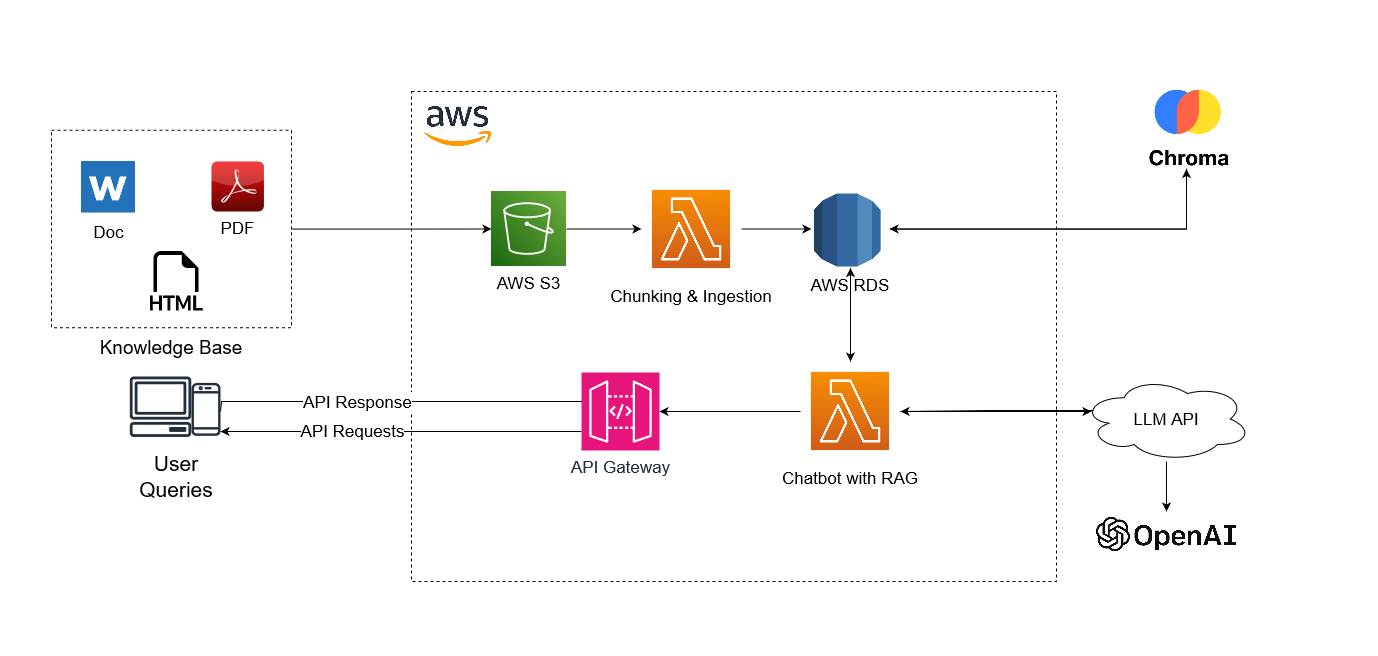

The diagram above was exported from draw.io. Its source (the exported page's mxGraphModel, read from the mxfile embedded in the PNG):
<mxGraphModel dx="2213" dy="1960" grid="1" gridSize="10" guides="1" tooltips="1" connect="1" arrows="1" fold="1" page="1" pageScale="1" pageWidth="850" pageHeight="1100" math="0" shadow="0">
  <root>
    <mxCell id="0" />
    <mxCell id="1" parent="0" />
    <mxCell id="n-A1tREfwqPVyzM1HSBB-9" value="" style="rounded=0;whiteSpace=wrap;html=1;fillColor=none;dashed=1;strokeColor=#000000;" vertex="1" parent="1">
      <mxGeometry x="-250" y="-51.25" width="240" height="197.5" as="geometry" />
    </mxCell>
    <mxCell id="n-A1tREfwqPVyzM1HSBB-11" value="" style="rounded=0;whiteSpace=wrap;html=1;fillColor=none;dashed=1;strokeColor=#000000;" vertex="1" parent="1">
      <mxGeometry x="110" y="-90" width="645" height="490" as="geometry" />
    </mxCell>
    <mxCell id="n-A1tREfwqPVyzM1HSBB-13" style="edgeStyle=orthogonalEdgeStyle;rounded=0;orthogonalLoop=1;jettySize=auto;html=1;" edge="1" parent="1" source="n-A1tREfwqPVyzM1HSBB-2" target="n-A1tREfwqPVyzM1HSBB-5">
      <mxGeometry relative="1" as="geometry" />
    </mxCell>
    <mxCell id="n-A1tREfwqPVyzM1HSBB-2" value="Chunking &amp; Ingestion" style="shape=image;imageAspect=0;aspect=fixed;verticalLabelPosition=bottom;verticalAlign=top;image=https://intuitive.cloud/media/76b24c73c897f80467f0139b8249e167.png;fontSize=17;" vertex="1" parent="1">
      <mxGeometry x="340" y="-2.5" width="100" height="100" as="geometry" />
    </mxCell>
    <mxCell id="n-A1tREfwqPVyzM1HSBB-23" style="edgeStyle=orthogonalEdgeStyle;rounded=0;orthogonalLoop=1;jettySize=auto;html=1;" edge="1" parent="1" source="n-A1tREfwqPVyzM1HSBB-3" target="n-A1tREfwqPVyzM1HSBB-22">
      <mxGeometry relative="1" as="geometry">
        <Array as="points">
          <mxPoint x="190" y="250" />
          <mxPoint x="190" y="250" />
        </Array>
      </mxGeometry>
    </mxCell>
    <mxCell id="n-A1tREfwqPVyzM1HSBB-24" value="API Requests " style="edgeLabel;html=1;align=center;verticalAlign=middle;resizable=0;points=[];fontSize=17;" vertex="1" connectable="0" parent="n-A1tREfwqPVyzM1HSBB-23">
      <mxGeometry x="0.1528" y="-1" relative="1" as="geometry">
        <mxPoint x="-21" as="offset" />
      </mxGeometry>
    </mxCell>
    <mxCell id="n-A1tREfwqPVyzM1HSBB-45" style="edgeStyle=orthogonalEdgeStyle;rounded=0;orthogonalLoop=1;jettySize=auto;html=1;entryX=1;entryY=0.5;entryDx=0;entryDy=0;" edge="1" parent="1" source="n-A1tREfwqPVyzM1HSBB-4" target="n-A1tREfwqPVyzM1HSBB-5">
      <mxGeometry relative="1" as="geometry">
        <Array as="points">
          <mxPoint x="885" y="48" />
        </Array>
      </mxGeometry>
    </mxCell>
    <mxCell id="n-A1tREfwqPVyzM1HSBB-4" value="" style="shape=image;imageAspect=0;aspect=fixed;verticalLabelPosition=bottom;verticalAlign=top;image=https://miro.medium.com/v2/resize:fit:1044/1*d2XUNgrLw7687CDfXx9-Dw.png;" vertex="1" parent="1">
      <mxGeometry x="840" y="-97.49000000000001" width="90" height="84.99" as="geometry" />
    </mxCell>
    <mxCell id="n-A1tREfwqPVyzM1HSBB-43" style="edgeStyle=orthogonalEdgeStyle;rounded=0;orthogonalLoop=1;jettySize=auto;html=1;entryX=0.5;entryY=1;entryDx=0;entryDy=0;" edge="1" parent="1" source="n-A1tREfwqPVyzM1HSBB-5" target="n-A1tREfwqPVyzM1HSBB-4">
      <mxGeometry relative="1" as="geometry" />
    </mxCell>
    <mxCell id="n-A1tREfwqPVyzM1HSBB-44" style="edgeStyle=orthogonalEdgeStyle;rounded=0;orthogonalLoop=1;jettySize=auto;html=1;entryX=0.5;entryY=0;entryDx=0;entryDy=0;" edge="1" parent="1" source="n-A1tREfwqPVyzM1HSBB-5" target="n-A1tREfwqPVyzM1HSBB-38">
      <mxGeometry relative="1" as="geometry" />
    </mxCell>
    <mxCell id="n-A1tREfwqPVyzM1HSBB-5" value="AWS RDS" style="shape=image;imageAspect=0;aspect=fixed;verticalLabelPosition=bottom;verticalAlign=top;image=https://miro.medium.com/v2/resize:fit:800/1*KqNnfYtaVshGXbuGUCTOQw.png;fontSize=17;clipPath=inset(0% 24% 18.62% 25%);" vertex="1" parent="1">
      <mxGeometry x="510" y="8.499999999999998" width="78" height="78" as="geometry" />
    </mxCell>
    <mxCell id="n-A1tREfwqPVyzM1HSBB-6" value="&lt;font style=&quot;font-size: 17px;&quot;&gt;PDF &lt;/font&gt;" style="dashed=0;outlineConnect=0;html=1;align=center;labelPosition=center;verticalLabelPosition=bottom;verticalAlign=top;shape=mxgraph.webicons.adobe_pdf;fillColor=#F40C0C;gradientColor=#610603" vertex="1" parent="1">
      <mxGeometry x="-89.99999999999999" y="-20.000000000000007" width="52.4" height="50" as="geometry" />
    </mxCell>
    <mxCell id="n-A1tREfwqPVyzM1HSBB-7" value="" style="shape=image;html=1;verticalAlign=top;verticalLabelPosition=bottom;labelBackgroundColor=#ffffff;imageAspect=0;aspect=fixed;image=https://cdn1.iconfinder.com/data/icons/bootstrap-vol-3/16/filetype-html-128.png" vertex="1" parent="1">
      <mxGeometry x="-155" y="70.00999999999999" width="60" height="60" as="geometry" />
    </mxCell>
    <mxCell id="n-A1tREfwqPVyzM1HSBB-8" value="&lt;font style=&quot;font-size: 17px;&quot;&gt;Doc&lt;/font&gt;" style="shape=image;html=1;verticalAlign=top;verticalLabelPosition=bottom;labelBackgroundColor=#ffffff;imageAspect=0;aspect=fixed;image=https://cdn3.iconfinder.com/data/icons/document-icons-2/30/647719-word-128.png" vertex="1" parent="1">
      <mxGeometry x="-220" y="-19.999999999999996" width="54" height="54" as="geometry" />
    </mxCell>
    <mxCell id="n-A1tREfwqPVyzM1HSBB-12" style="edgeStyle=orthogonalEdgeStyle;rounded=0;orthogonalLoop=1;jettySize=auto;html=1;entryX=0;entryY=0.5;entryDx=0;entryDy=0;" edge="1" parent="1" source="n-A1tREfwqPVyzM1HSBB-9" target="n-A1tREfwqPVyzM1HSBB-20">
      <mxGeometry relative="1" as="geometry">
        <mxPoint x="459.6850000000004" y="-117.63000000000011" as="targetPoint" />
      </mxGeometry>
    </mxCell>
    <mxCell id="n-A1tREfwqPVyzM1HSBB-17" style="edgeStyle=orthogonalEdgeStyle;rounded=0;orthogonalLoop=1;jettySize=auto;html=1;exitX=0.07;exitY=0.4;exitDx=0;exitDy=0;exitPerimeter=0;" edge="1" parent="1" source="n-A1tREfwqPVyzM1HSBB-30" target="n-A1tREfwqPVyzM1HSBB-38">
      <mxGeometry relative="1" as="geometry" />
    </mxCell>
    <mxCell id="n-A1tREfwqPVyzM1HSBB-15" value="" style="shape=image;imageAspect=0;aspect=fixed;verticalLabelPosition=bottom;verticalAlign=top;image=https://miro.medium.com/v2/resize:fit:800/0*mE6ibxWepOrPQ2yT.png;clipPath=inset(33.33% 0% 33.33% 0%);" vertex="1" parent="1">
      <mxGeometry x="795" y="330" width="140" height="46.66" as="geometry" />
    </mxCell>
    <mxCell id="n-A1tREfwqPVyzM1HSBB-42" style="edgeStyle=orthogonalEdgeStyle;rounded=0;orthogonalLoop=1;jettySize=auto;html=1;entryX=0;entryY=0.5;entryDx=0;entryDy=0;" edge="1" parent="1" source="n-A1tREfwqPVyzM1HSBB-20" target="n-A1tREfwqPVyzM1HSBB-2">
      <mxGeometry relative="1" as="geometry" />
    </mxCell>
    <mxCell id="n-A1tREfwqPVyzM1HSBB-20" value="AWS S3" style="shape=image;imageAspect=0;aspect=fixed;verticalLabelPosition=bottom;verticalAlign=top;image=https://cdn.worldvectorlogo.com/logos/amazon-s3-simple-storage-service.svg;fontSize=17;" vertex="1" parent="1">
      <mxGeometry x="190" y="10" width="75" height="75" as="geometry" />
    </mxCell>
    <mxCell id="n-A1tREfwqPVyzM1HSBB-25" style="edgeStyle=orthogonalEdgeStyle;rounded=0;orthogonalLoop=1;jettySize=auto;html=1;entryX=0;entryY=0.75;entryDx=0;entryDy=0;entryPerimeter=0;" edge="1" parent="1" source="n-A1tREfwqPVyzM1HSBB-22" target="n-A1tREfwqPVyzM1HSBB-3">
      <mxGeometry relative="1" as="geometry">
        <mxPoint x="-100" y="230" as="sourcePoint" />
        <mxPoint x="-4.5" y="358" as="targetPoint" />
        <Array as="points">
          <mxPoint x="-80" y="230" />
          <mxPoint x="-80" y="220" />
          <mxPoint x="290" y="220" />
          <mxPoint x="290" y="249" />
        </Array>
      </mxGeometry>
    </mxCell>
    <mxCell id="n-A1tREfwqPVyzM1HSBB-26" value="API Response" style="edgeLabel;html=1;align=center;verticalAlign=middle;resizable=0;points=[];fontSize=17;" vertex="1" connectable="0" parent="n-A1tREfwqPVyzM1HSBB-25">
      <mxGeometry x="0.1423" y="-2" relative="1" as="geometry">
        <mxPoint x="-94" y="-2" as="offset" />
      </mxGeometry>
    </mxCell>
    <mxCell id="n-A1tREfwqPVyzM1HSBB-29" value="" style="shape=image;imageAspect=0;aspect=fixed;verticalLabelPosition=bottom;verticalAlign=top;image=https://encrypted-tbn0.gstatic.com/images?q=tbn:ANd9GcQUUMtm6tAoSK-kasY9NCNi4p9cnVjHYlJuTsXz10bXng&amp;s;" vertex="1" parent="1">
      <mxGeometry x="123.34" y="-75" width="66.66" height="40" as="geometry" />
    </mxCell>
    <mxCell id="n-A1tREfwqPVyzM1HSBB-32" style="edgeStyle=orthogonalEdgeStyle;rounded=0;orthogonalLoop=1;jettySize=auto;html=1;entryX=0.5;entryY=0;entryDx=0;entryDy=0;" edge="1" parent="1" source="n-A1tREfwqPVyzM1HSBB-30" target="n-A1tREfwqPVyzM1HSBB-15">
      <mxGeometry relative="1" as="geometry" />
    </mxCell>
    <mxCell id="n-A1tREfwqPVyzM1HSBB-30" value="&lt;font style=&quot;font-size: 17px;&quot;&gt;LLM API&lt;/font&gt;" style="ellipse;shape=cloud;whiteSpace=wrap;html=1;align=center;fillColor=none;" vertex="1" parent="1">
      <mxGeometry x="780" y="195" width="170" height="85" as="geometry" />
    </mxCell>
    <mxCell id="n-A1tREfwqPVyzM1HSBB-39" style="edgeStyle=orthogonalEdgeStyle;rounded=0;orthogonalLoop=1;jettySize=auto;html=1;entryX=0.5;entryY=1;entryDx=0;entryDy=0;" edge="1" parent="1" source="n-A1tREfwqPVyzM1HSBB-38" target="n-A1tREfwqPVyzM1HSBB-5">
      <mxGeometry relative="1" as="geometry" />
    </mxCell>
    <mxCell id="n-A1tREfwqPVyzM1HSBB-38" value="Chatbot with RAG" style="shape=image;imageAspect=0;aspect=fixed;verticalLabelPosition=bottom;verticalAlign=top;image=https://intuitive.cloud/media/76b24c73c897f80467f0139b8249e167.png;fontSize=17;" vertex="1" parent="1">
      <mxGeometry x="499" y="180" width="100" height="100" as="geometry" />
    </mxCell>
    <mxCell id="n-A1tREfwqPVyzM1HSBB-40" style="edgeStyle=orthogonalEdgeStyle;rounded=0;orthogonalLoop=1;jettySize=auto;html=1;entryX=1;entryY=0.5;entryDx=0;entryDy=0;entryPerimeter=0;" edge="1" parent="1" source="n-A1tREfwqPVyzM1HSBB-38" target="n-A1tREfwqPVyzM1HSBB-3">
      <mxGeometry relative="1" as="geometry" />
    </mxCell>
    <mxCell id="n-A1tREfwqPVyzM1HSBB-21" value="" style="sketch=0;outlineConnect=0;fontColor=#232F3E;gradientColor=none;fillColor=#232F3D;strokeColor=none;dashed=0;verticalLabelPosition=bottom;verticalAlign=top;align=center;html=1;fontSize=12;fontStyle=0;aspect=fixed;pointerEvents=1;shape=mxgraph.aws4.client;" vertex="1" parent="1">
      <mxGeometry x="-172" y="195" width="62" height="60.41" as="geometry" />
    </mxCell>
    <mxCell id="n-A1tREfwqPVyzM1HSBB-22" value="" style="sketch=0;outlineConnect=0;fontColor=#232F3E;gradientColor=none;fillColor=#232F3D;strokeColor=none;dashed=0;verticalLabelPosition=bottom;verticalAlign=top;align=center;html=1;fontSize=12;fontStyle=0;aspect=fixed;pointerEvents=1;shape=mxgraph.aws4.mobile_client;" vertex="1" parent="1">
      <mxGeometry x="-110" y="200.24" width="29" height="55.17" as="geometry" />
    </mxCell>
    <mxCell id="n-A1tREfwqPVyzM1HSBB-47" style="edgeStyle=orthogonalEdgeStyle;rounded=0;orthogonalLoop=1;jettySize=auto;html=1;" edge="1" parent="1" source="n-A1tREfwqPVyzM1HSBB-38">
      <mxGeometry relative="1" as="geometry">
        <mxPoint x="790" y="230" as="targetPoint" />
      </mxGeometry>
    </mxCell>
    <mxCell id="n-A1tREfwqPVyzM1HSBB-48" value="&lt;font style=&quot;font-size: 21px;&quot;&gt;User Queries &lt;/font&gt;" style="text;strokeColor=none;align=center;fillColor=none;html=1;verticalAlign=middle;whiteSpace=wrap;rounded=0;" vertex="1" parent="1">
      <mxGeometry x="-180" y="255.41" width="110" height="80" as="geometry" />
    </mxCell>
    <mxCell id="n-A1tREfwqPVyzM1HSBB-3" value="API Gateway" style="sketch=0;points=[[0,0,0],[0.25,0,0],[0.5,0,0],[0.75,0,0],[1,0,0],[0,1,0],[0.25,1,0],[0.5,1,0],[0.75,1,0],[1,1,0],[0,0.25,0],[0,0.5,0],[0,0.75,0],[1,0.25,0],[1,0.5,0],[1,0.75,0]];outlineConnect=0;fontColor=#232F3E;fillColor=#E7157B;strokeColor=#ffffff;dashed=0;verticalLabelPosition=bottom;verticalAlign=top;align=center;html=1;fontSize=17;fontStyle=0;aspect=fixed;shape=mxgraph.aws4.resourceIcon;resIcon=mxgraph.aws4.api_gateway;" vertex="1" parent="1">
      <mxGeometry x="280" y="191" width="78" height="78" as="geometry" />
    </mxCell>
    <mxCell id="n-A1tREfwqPVyzM1HSBB-49" value="Knowledge Base" style="text;strokeColor=none;align=center;fillColor=none;html=1;verticalAlign=middle;whiteSpace=wrap;rounded=0;fontSize=19;" vertex="1" parent="1">
      <mxGeometry x="-220" y="146.25" width="180" height="40.24" as="geometry" />
    </mxCell>
  </root>
</mxGraphModel>